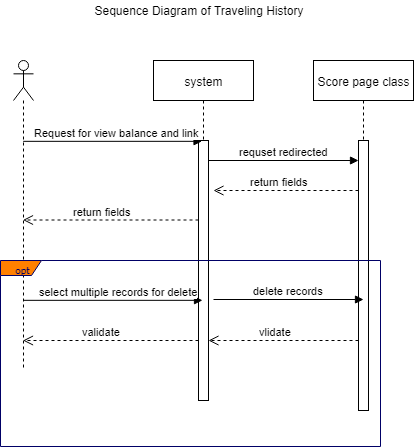

The diagram above was exported from draw.io. Its source (the exported page's mxGraphModel, read from the mxfile embedded in the PNG):
<mxGraphModel dx="530" dy="636" grid="1" gridSize="10" guides="1" tooltips="1" connect="1" arrows="1" fold="1" page="1" pageScale="1" pageWidth="291" pageHeight="413" math="0" shadow="0">
  <root>
    <mxCell id="0" />
    <mxCell id="1" parent="0" />
    <mxCell id="IkpZZ-KekhIHmOGYuAis-2" value="" style="shape=umlLifeline;participant=umlActor;perimeter=lifelinePerimeter;whiteSpace=wrap;html=1;container=1;collapsible=0;recursiveResize=0;verticalAlign=top;spacingTop=36;labelBackgroundColor=#ffffff;outlineConnect=0;" parent="1" vertex="1">
      <mxGeometry x="405" y="120" width="20" height="310" as="geometry" />
    </mxCell>
    <mxCell id="IkpZZ-KekhIHmOGYuAis-3" value="system" style="shape=umlLifeline;perimeter=lifelinePerimeter;whiteSpace=wrap;html=1;container=1;collapsible=0;recursiveResize=0;outlineConnect=0;" parent="1" vertex="1">
      <mxGeometry x="545" y="120" width="100" height="340" as="geometry" />
    </mxCell>
    <mxCell id="IkpZZ-KekhIHmOGYuAis-4" value="" style="html=1;points=[];perimeter=orthogonalPerimeter;" parent="IkpZZ-KekhIHmOGYuAis-3" vertex="1">
      <mxGeometry x="45" y="80" width="10" height="260" as="geometry" />
    </mxCell>
    <mxCell id="IkpZZ-KekhIHmOGYuAis-5" value="Sequence Diagram of Traveling History" style="text;html=1;strokeColor=none;fillColor=none;align=center;verticalAlign=middle;whiteSpace=wrap;rounded=0;" parent="1" vertex="1">
      <mxGeometry x="425" y="60" width="330" height="20" as="geometry" />
    </mxCell>
    <mxCell id="IkpZZ-KekhIHmOGYuAis-6" value="Request for view balance and link&amp;nbsp;" style="html=1;verticalAlign=bottom;endArrow=block;entryX=0.333;entryY=0.254;entryDx=0;entryDy=0;entryPerimeter=0;" parent="1" edge="1">
      <mxGeometry x="0.0662" width="80" relative="1" as="geometry">
        <mxPoint x="414.6666666666665" y="200.83333333333337" as="sourcePoint" />
        <mxPoint x="593.5" y="200.83333333333337" as="targetPoint" />
        <mxPoint as="offset" />
      </mxGeometry>
    </mxCell>
    <mxCell id="IkpZZ-KekhIHmOGYuAis-7" value="Score page class" style="shape=umlLifeline;perimeter=lifelinePerimeter;whiteSpace=wrap;html=1;container=1;collapsible=0;recursiveResize=0;outlineConnect=0;" parent="1" vertex="1">
      <mxGeometry x="705" y="120" width="100" height="350" as="geometry" />
    </mxCell>
    <mxCell id="IkpZZ-KekhIHmOGYuAis-8" value="" style="html=1;points=[];perimeter=orthogonalPerimeter;" parent="IkpZZ-KekhIHmOGYuAis-7" vertex="1">
      <mxGeometry x="45" y="80" width="10" height="270" as="geometry" />
    </mxCell>
    <mxCell id="IkpZZ-KekhIHmOGYuAis-9" value="requset redirected" style="html=1;verticalAlign=bottom;endArrow=block;" parent="1" edge="1">
      <mxGeometry relative="1" as="geometry">
        <mxPoint x="600" y="220" as="sourcePoint" />
        <mxPoint x="750" y="220" as="targetPoint" />
      </mxGeometry>
    </mxCell>
    <mxCell id="IkpZZ-KekhIHmOGYuAis-10" value="return fields" style="html=1;verticalAlign=bottom;endArrow=open;dashed=1;endSize=8;" parent="1" edge="1">
      <mxGeometry x="0.1034" relative="1" as="geometry">
        <mxPoint x="750" y="250" as="sourcePoint" />
        <mxPoint x="605" y="250" as="targetPoint" />
        <mxPoint as="offset" />
      </mxGeometry>
    </mxCell>
    <mxCell id="IkpZZ-KekhIHmOGYuAis-11" value="return fields" style="html=1;verticalAlign=bottom;endArrow=open;dashed=1;endSize=8;" parent="1" target="IkpZZ-KekhIHmOGYuAis-2" edge="1">
      <mxGeometry x="0.1034" relative="1" as="geometry">
        <mxPoint x="590" y="279.5" as="sourcePoint" />
        <mxPoint x="445" y="279.5" as="targetPoint" />
        <mxPoint as="offset" />
      </mxGeometry>
    </mxCell>
    <mxCell id="IkpZZ-KekhIHmOGYuAis-12" value="select multiple records for delete" style="html=1;verticalAlign=bottom;endArrow=block;entryX=0.333;entryY=0.254;entryDx=0;entryDy=0;entryPerimeter=0;" parent="1" edge="1">
      <mxGeometry x="0.0662" width="80" relative="1" as="geometry">
        <mxPoint x="415.1666666666665" y="359.83333333333337" as="sourcePoint" />
        <mxPoint x="594" y="359.83333333333337" as="targetPoint" />
        <mxPoint as="offset" />
      </mxGeometry>
    </mxCell>
    <mxCell id="IkpZZ-KekhIHmOGYuAis-13" value="delete records" style="html=1;verticalAlign=bottom;endArrow=block;" parent="1" edge="1">
      <mxGeometry relative="1" as="geometry">
        <mxPoint x="605" y="359" as="sourcePoint" />
        <mxPoint x="755" y="359" as="targetPoint" />
      </mxGeometry>
    </mxCell>
    <mxCell id="IkpZZ-KekhIHmOGYuAis-14" value="vlidate" style="html=1;verticalAlign=bottom;endArrow=open;dashed=1;endSize=8;" parent="1" edge="1">
      <mxGeometry x="0.1034" relative="1" as="geometry">
        <mxPoint x="750" y="400" as="sourcePoint" />
        <mxPoint x="600" y="400" as="targetPoint" />
        <mxPoint as="offset" />
      </mxGeometry>
    </mxCell>
    <mxCell id="IkpZZ-KekhIHmOGYuAis-15" value="validate" style="html=1;verticalAlign=bottom;endArrow=open;dashed=1;endSize=8;" parent="1" target="IkpZZ-KekhIHmOGYuAis-2" edge="1">
      <mxGeometry x="0.1034" relative="1" as="geometry">
        <mxPoint x="590" y="400" as="sourcePoint" />
        <mxPoint x="436" y="400" as="targetPoint" />
        <mxPoint as="offset" />
      </mxGeometry>
    </mxCell>
    <mxCell id="IkpZZ-KekhIHmOGYuAis-19" value="opt" style="shape=umlFrame;whiteSpace=wrap;html=1;strokeColor=#000066;fillColor=#FF8000;fontFamily=Tahoma;fontSize=10;fontColor=#000066;align=center;width=41;height=15;" parent="1" vertex="1">
      <mxGeometry x="392" y="320" width="380" height="186" as="geometry" />
    </mxCell>
  </root>
</mxGraphModel>